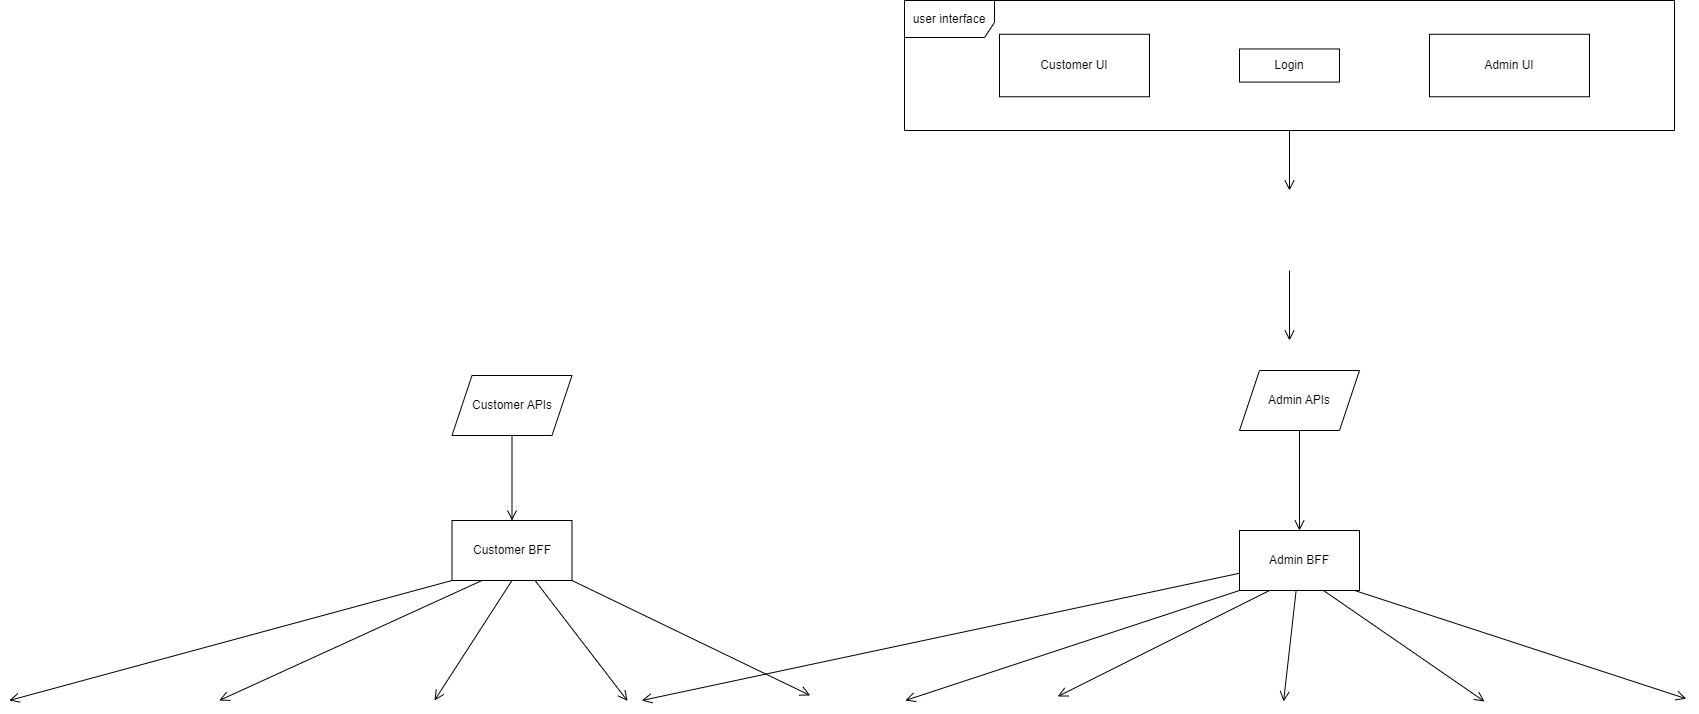

The diagram above was exported from draw.io. Its source (the exported page's mxGraphModel, read from the mxfile embedded in the PNG):
<mxGraphModel dx="3555" dy="1868" grid="1" gridSize="10" guides="1" tooltips="1" connect="1" arrows="1" fold="1" page="1" pageScale="1" pageWidth="3300" pageHeight="4681" math="0" shadow="0">
  <root>
    <mxCell id="0" />
    <mxCell id="1" parent="0" />
    <mxCell id="2" value="user interface" style="shape=umlFrame;whiteSpace=wrap;html=1;width=90;height=37;" vertex="1" parent="1">
      <mxGeometry x="1355" y="450" width="770" height="130" as="geometry" />
    </mxCell>
    <mxCell id="3" value="Customer APIs" style="shape=parallelogram;perimeter=parallelogramPerimeter;whiteSpace=wrap;html=1;fixedSize=1;" vertex="1" parent="1">
      <mxGeometry x="902.5" y="825" width="120" height="60" as="geometry" />
    </mxCell>
    <mxCell id="4" value="Admin APIs" style="shape=parallelogram;perimeter=parallelogramPerimeter;whiteSpace=wrap;html=1;fixedSize=1;" vertex="1" parent="1">
      <mxGeometry x="1690" y="820" width="120" height="60" as="geometry" />
    </mxCell>
    <mxCell id="5" value="Customer BFF" style="rounded=0;whiteSpace=wrap;html=1;" vertex="1" parent="1">
      <mxGeometry x="902.5" y="970" width="120" height="60" as="geometry" />
    </mxCell>
    <mxCell id="6" value="" style="endArrow=open;html=1;rounded=0;entryX=0;entryY=0;entryDx=0;entryDy=90.25;entryPerimeter=0;startArrow=none;startFill=0;exitX=0;exitY=1;exitDx=0;exitDy=0;endFill=0;endSize=8;" edge="1" source="5" parent="1">
      <mxGeometry width="50" height="50" relative="1" as="geometry">
        <mxPoint x="385" y="1025" as="sourcePoint" />
        <mxPoint x="459.75" y="1150" as="targetPoint" />
      </mxGeometry>
    </mxCell>
    <mxCell id="7" value="" style="endArrow=open;html=1;rounded=0;entryX=0;entryY=0;entryDx=0;entryDy=90.25;entryPerimeter=0;startArrow=none;startFill=0;exitX=0.25;exitY=1;exitDx=0;exitDy=0;endFill=0;endSize=8;" edge="1" source="5" parent="1">
      <mxGeometry width="50" height="50" relative="1" as="geometry">
        <mxPoint x="445" y="955" as="sourcePoint" />
        <mxPoint x="669.75" y="1150" as="targetPoint" />
      </mxGeometry>
    </mxCell>
    <mxCell id="8" value="Admin BFF" style="rounded=0;whiteSpace=wrap;html=1;" vertex="1" parent="1">
      <mxGeometry x="1690" y="980" width="120" height="60" as="geometry" />
    </mxCell>
    <mxCell id="9" value="" style="endArrow=open;html=1;rounded=0;exitX=0.5;exitY=1;exitDx=0;exitDy=0;entryX=0.5;entryY=0;entryDx=0;entryDy=0;endFill=0;endSize=8;" edge="1" source="3" target="5" parent="1">
      <mxGeometry width="50" height="50" relative="1" as="geometry">
        <mxPoint x="700" y="1000" as="sourcePoint" />
        <mxPoint x="750" y="950" as="targetPoint" />
      </mxGeometry>
    </mxCell>
    <mxCell id="10" value="" style="endArrow=open;html=1;rounded=0;exitX=0.5;exitY=1;exitDx=0;exitDy=0;entryX=0.5;entryY=0;entryDx=0;entryDy=0;endFill=0;endSize=8;" edge="1" source="4" target="8" parent="1">
      <mxGeometry width="50" height="50" relative="1" as="geometry">
        <mxPoint x="1230" y="1000" as="sourcePoint" />
        <mxPoint x="1280" y="950" as="targetPoint" />
      </mxGeometry>
    </mxCell>
    <mxCell id="11" value="" style="endArrow=open;html=1;rounded=0;entryX=-0.007;entryY=0.518;entryDx=0;entryDy=0;entryPerimeter=0;startArrow=none;startFill=0;exitX=0.96;exitY=1;exitDx=0;exitDy=0;exitPerimeter=0;endFill=0;endSize=8;" edge="1" source="8" parent="1">
      <mxGeometry width="50" height="50" relative="1" as="geometry">
        <mxPoint x="1405" y="1350" as="sourcePoint" />
        <mxPoint x="2136.7599999999993" y="1148.2500000000005" as="targetPoint" />
      </mxGeometry>
    </mxCell>
    <mxCell id="12" value="" style="endArrow=open;html=1;rounded=0;endFill=0;endSize=8;" edge="1" source="2" parent="1">
      <mxGeometry width="50" height="50" relative="1" as="geometry">
        <mxPoint x="1602.25" y="490" as="sourcePoint" />
        <mxPoint x="1740" y="640" as="targetPoint" />
      </mxGeometry>
    </mxCell>
    <mxCell id="13" value="" style="endArrow=open;html=1;rounded=0;entryX=0;entryY=0;entryDx=0;entryDy=85;entryPerimeter=0;startArrow=none;startFill=0;exitX=0.5;exitY=1;exitDx=0;exitDy=0;endFill=0;endSize=8;" edge="1" source="5" parent="1">
      <mxGeometry width="50" height="50" relative="1" as="geometry">
        <mxPoint x="795" y="1025" as="sourcePoint" />
        <mxPoint x="885" y="1150" as="targetPoint" />
      </mxGeometry>
    </mxCell>
    <mxCell id="14" value="" style="endArrow=open;html=1;rounded=0;entryX=-0.004;entryY=0.19;entryDx=0;entryDy=0;entryPerimeter=0;startArrow=none;startFill=0;exitX=0;exitY=1;exitDx=0;exitDy=0;endFill=0;endSize=8;" edge="1" source="8" parent="1">
      <mxGeometry width="50" height="50" relative="1" as="geometry">
        <mxPoint x="1085" y="1000" as="sourcePoint" />
        <mxPoint x="1355.7999999999993" y="1150" as="targetPoint" />
      </mxGeometry>
    </mxCell>
    <mxCell id="15" value="" style="endArrow=open;html=1;rounded=0;entryX=-0.02;entryY=0.51;entryDx=0;entryDy=0;entryPerimeter=0;startArrow=none;startFill=0;exitX=0.25;exitY=1;exitDx=0;exitDy=0;endFill=0;endSize=8;" edge="1" source="8" parent="1">
      <mxGeometry width="50" height="50" relative="1" as="geometry">
        <mxPoint x="1285" y="1025" as="sourcePoint" />
        <mxPoint x="1508.1999999999998" y="1146" as="targetPoint" />
      </mxGeometry>
    </mxCell>
    <mxCell id="16" value="" style="endArrow=open;html=1;rounded=0;startArrow=none;startFill=0;endFill=0;endSize=8;" edge="1" source="8" parent="1">
      <mxGeometry width="50" height="50" relative="1" as="geometry">
        <mxPoint x="1315" y="1025" as="sourcePoint" />
        <mxPoint x="1734.0977443609017" y="1151" as="targetPoint" />
      </mxGeometry>
    </mxCell>
    <mxCell id="17" value="" style="endArrow=open;html=1;rounded=0;entryX=0;entryY=0;entryDx=0;entryDy=85;entryPerimeter=0;startArrow=none;startFill=0;exitX=0.7;exitY=1;exitDx=0;exitDy=0;exitPerimeter=0;endFill=0;endSize=8;" edge="1" source="8" parent="1">
      <mxGeometry width="50" height="50" relative="1" as="geometry">
        <mxPoint x="1345" y="1025" as="sourcePoint" />
        <mxPoint x="1935" y="1151" as="targetPoint" />
      </mxGeometry>
    </mxCell>
    <mxCell id="18" value="" style="endArrow=open;html=1;rounded=0;entryX=0;entryY=0;entryDx=0;entryDy=85;entryPerimeter=0;startArrow=none;startFill=0;endFill=0;endSize=8;" edge="1" source="8" parent="1">
      <mxGeometry width="50" height="50" relative="1" as="geometry">
        <mxPoint x="1285" y="1025" as="sourcePoint" />
        <mxPoint x="1092.25" y="1150" as="targetPoint" />
      </mxGeometry>
    </mxCell>
    <mxCell id="19" value="" style="endArrow=open;html=1;rounded=0;fontSize=22;endFill=0;endSize=8;" edge="1" parent="1">
      <mxGeometry width="50" height="50" relative="1" as="geometry">
        <mxPoint x="1740" y="720" as="sourcePoint" />
        <mxPoint x="1740" y="790" as="targetPoint" />
      </mxGeometry>
    </mxCell>
    <mxCell id="20" value="Customer UI" style="rounded=0;whiteSpace=wrap;html=1;" vertex="1" parent="1">
      <mxGeometry x="1450" y="483.76" width="150" height="62.5" as="geometry" />
    </mxCell>
    <mxCell id="21" value="Admin UI" style="rounded=0;whiteSpace=wrap;html=1;" vertex="1" parent="1">
      <mxGeometry x="1880" y="483.76" width="160" height="62.5" as="geometry" />
    </mxCell>
    <mxCell id="22" value="Login" style="rounded=0;whiteSpace=wrap;html=1;" vertex="1" parent="1">
      <mxGeometry x="1690" y="498.45" width="100" height="33.12" as="geometry" />
    </mxCell>
    <mxCell id="23" value="" style="endArrow=open;html=1;rounded=0;entryX=-0.024;entryY=0.718;entryDx=0;entryDy=0;entryPerimeter=0;startArrow=none;startFill=0;exitX=1;exitY=1;exitDx=0;exitDy=0;endFill=0;endSize=8;" edge="1" source="5" parent="1">
      <mxGeometry width="50" height="50" relative="1" as="geometry">
        <mxPoint x="863.5714285714284" y="1025" as="sourcePoint" />
        <mxPoint x="1260.7600000000002" y="1145" as="targetPoint" />
      </mxGeometry>
    </mxCell>
    <mxCell id="24" value="" style="endArrow=open;html=1;rounded=0;startArrow=none;startFill=0;endFill=0;endSize=8;entryX=0.002;entryY=0.551;entryDx=0;entryDy=0;entryPerimeter=0;" edge="1" source="5" parent="1">
      <mxGeometry width="50" height="50" relative="1" as="geometry">
        <mxPoint x="972.5" y="1040" as="sourcePoint" />
        <mxPoint x="1078.0699999999997" y="1150.5" as="targetPoint" />
      </mxGeometry>
    </mxCell>
  </root>
</mxGraphModel>